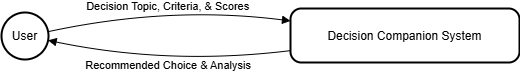

The diagram above was exported from draw.io. Its source (the exported page's mxGraphModel, read from the mxfile embedded in the PNG):
<mxGraphModel dx="1123" dy="710" grid="1" gridSize="10" guides="1" tooltips="1" connect="1" arrows="1" fold="1" page="1" pageScale="1" pageWidth="827" pageHeight="1169" math="0" shadow="0">
  <root>
    <mxCell id="0" />
    <mxCell id="1" parent="0" />
    <mxCell id="2" value="User" style="ellipse;aspect=fixed;strokeWidth=2;whiteSpace=wrap;" vertex="1" parent="1">
      <mxGeometry x="20" y="27" width="47" height="47" as="geometry" />
    </mxCell>
    <mxCell id="3" value="Decision Companion System" style="rounded=1;arcSize=20;strokeWidth=2" vertex="1" parent="1">
      <mxGeometry x="309" y="23" width="229" height="54" as="geometry" />
    </mxCell>
    <mxCell id="4" value="Decision Topic, Criteria, &amp; Scores" style="curved=1;startArrow=none;endArrow=block;exitX=1;exitY=0.39;entryX=0;entryY=0.23;rounded=0;" edge="1" source="2" target="3" parent="1">
      <mxGeometry relative="1" as="geometry">
        <Array as="points">
          <mxPoint x="188" y="20" />
        </Array>
      </mxGeometry>
    </mxCell>
    <mxCell id="5" value="Recommended Choice &amp; Analysis" style="curved=1;startArrow=none;endArrow=block;exitX=0;exitY=0.78;entryX=1;entryY=0.6;rounded=0;" edge="1" source="3" target="2" parent="1">
      <mxGeometry relative="1" as="geometry">
        <Array as="points">
          <mxPoint x="188" y="80" />
        </Array>
      </mxGeometry>
    </mxCell>
  </root>
</mxGraphModel>